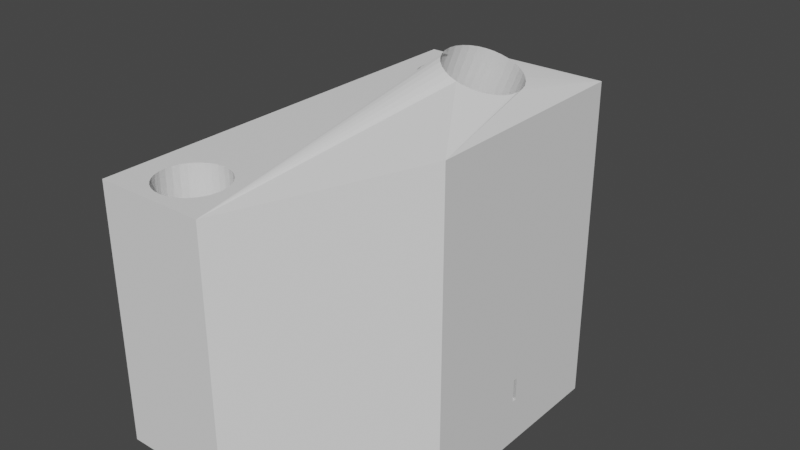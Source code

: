 # Source: VTX_Backstop_V4.blend  (saved by Blender 2.81.16; exported with 4.5.12 LTS)
import bpy
from mathutils import Matrix  # noqa: F401  (used for matrix-valued properties, if any)

bpy.ops.wm.read_factory_settings(use_empty=True)
scene = bpy.context.scene
scene.name = 'Scene'

# ---- collections
col_collection = bpy.data.collections.new('Collection'); scene.collection.children.link(col_collection)

# ---- world
world_world = bpy.data.worlds.new('World'); scene.world = world_world
world_world.use_nodes = True; world_world.node_tree.nodes.clear()
_N = world_world.node_tree.nodes; _L = world_world.node_tree.links
n0 = _N.new('ShaderNodeOutputWorld'); n0.name = 'World Output'; n0.location = (300, 300)
n1 = _N.new('ShaderNodeBackground'); n1.name = 'Background'; n1.location = (10, 300)
n1.inputs[0].default_value = (0.05088, 0.05088, 0.05088, 1.0)
_L.new(n1.outputs[0], n0.inputs[0])
n0.is_active_output = True
world_world.color = (0.05088, 0.05088, 0.05088)
world_world.use_sun_shadow = False
world_world.sun_shadow_jitter_overblur = 0.0

# ---- meshes
me_plane = bpy.data.meshes.new('Plane')
me_plane.from_pydata([(-1.0, -1.0, 0.0), (1.0, -1.0, 0.0), (-1.0, 1.0, 0.0), (1.0, 1.0, 0.0), (-1.0, 1.0, 2.3), (-1.0, -1.0, 2.3), (1.0, -1.0, 2.3), (1.0, 1.0, 2.3), (3.66, -0.5, 0.0), (3.66, 0.5, 0.0), (3.66, -0.5, 2.779), (3.66, 0.5, 2.779), (-1.0, -0.5263, 2.0), (-1.0, -0.5263, 0.1), (-1.0, 0.5263, 0.1), (-1.0, 0.5263, 2.0), (3.66, -0.01, 0.6), (3.66, -0.01, 0.4), (3.66, 0.01, 0.4), (3.66, 0.01, 0.6), (2.439, 0.1683, 2.531), (2.558, 0.167, 2.517), (2.676, 0.1592, 2.504), (2.786, 0.1449, 2.492), (2.885, 0.1245, 2.481), (2.967, 0.09889, 2.471), (3.029, 0.06893, 2.465), (3.067, 0.03594, 2.46), (3.081, 0.00136, 2.459), (3.067, -0.03325, 2.46), (3.029, -0.06632, 2.465), (2.967, -0.09641, 2.471), (2.885, -0.1222, 2.481), (2.786, -0.1428, 2.492), (2.676, -0.1573, 2.504), (2.558, -0.1654, 2.517), (2.439, -0.1669, 2.531), (2.322, -0.1621, 2.544), (2.212, -0.1512, 2.556), (2.112, -0.1349, 2.568), (2.027, -0.1138, 2.577), (1.957, -0.08884, 2.585), (1.907, -0.06089, 2.591), (1.875, -0.03092, 2.594), (1.865, 7.627e-05, 2.595), (1.875, 0.0311, 2.594), (1.907, 0.06113, 2.591), (1.957, 0.08919, 2.585), (2.027, 0.1143, 2.577), (2.112, 0.1355, 2.568), (2.212, 0.1521, 2.556), (2.322, 0.1632, 2.544), (2.85, 0.1604, 3.036), (2.965, 0.1573, 3.017), (3.076, 0.1479, 2.998), (3.178, 0.1328, 2.981), (3.267, 0.1125, 2.967), (3.34, 0.08777, 2.954), (3.394, 0.05956, 2.945), (3.428, 0.02896, 2.94), (3.439, -0.002865, 2.938), (3.428, -0.0347, 2.94), (3.394, -0.06532, 2.945), (3.34, -0.09357, 2.954), (3.267, -0.1184, 2.967), (3.177, -0.1387, 2.981), (3.076, -0.1539, 2.998), (2.965, -0.1633, 3.017), (2.85, -0.1666, 3.036), (2.735, -0.1635, 3.055), (2.624, -0.1543, 3.074), (2.522, -0.1393, 3.091), (2.432, -0.119, 3.106), (2.358, -0.09423, 3.118), (2.304, -0.06594, 3.127), (2.27, -0.03522, 3.133), (2.259, -0.003261, 3.135), (2.27, 0.02871, 3.133), (2.304, 0.05945, 3.127), (2.358, 0.08778, 3.118), (2.432, 0.1126, 3.106), (2.522, 0.1329, 3.091), (2.624, 0.148, 3.074), (2.735, 0.1573, 3.055), (-0.5595, -0.8454, 2.3), (-0.5595, -0.8454, 0.0), (0.5595, -0.8454, 2.3), (0.5595, -0.8454, 0.0), (4.768e-07, -0.6316, 2.3), (0.1171, -0.6346, 2.3), (0.2296, -0.6436, 2.3), (0.3333, -0.6582, 2.3), (0.4243, -0.6778, 2.3), (0.4989, -0.7018, 2.3), (0.5543, -0.729, 2.3), (0.5885, -0.7587, 2.3), (0.6, -0.7895, 2.3), (0.5885, -0.8203, 2.3), (-0.5885, -0.8203, 2.3), (-0.6, -0.7895, 2.3), (-0.5885, -0.7587, 2.3), (-0.5543, -0.729, 2.3), (-0.4989, -0.7018, 2.3), (-0.4243, -0.6778, 2.3), (-0.3333, -0.6582, 2.3), (-0.2296, -0.6436, 2.3), (-0.1171, -0.6346, 2.3), (4.768e-07, -0.6316, 0.0), (0.1171, -0.6346, 0.0), (0.2296, -0.6436, 0.0), (0.3333, -0.6582, 0.0), (0.4243, -0.6778, 0.0), (0.4989, -0.7018, 0.0), (0.5543, -0.729, 0.0), (0.5885, -0.7587, 0.0), (0.6, -0.7895, 0.0), (0.5885, -0.8203, 0.0), (-0.5885, -0.8203, 0.0), (-0.6, -0.7895, 0.0), (-0.5885, -0.7587, 0.0), (-0.5543, -0.729, 0.0), (-0.4989, -0.7018, 0.0), (-0.4243, -0.6778, 0.0), (-0.3333, -0.6582, 0.0), (-0.2296, -0.6436, 0.0), (-0.1171, -0.6346, 0.0), (0.5543, -0.8499, 2.3), (0.4989, -0.8772, 2.3), (0.4243, -0.9011, 2.3), (0.3333, -0.9208, 2.3), (0.2296, -0.9353, 2.3), (0.1171, -0.9443, 2.3), (4.172e-07, -0.9474, 2.3), (-0.1171, -0.9443, 2.3), (-0.2296, -0.9353, 2.3), (-0.3333, -0.9208, 2.3), (-0.4243, -0.9011, 2.3), (-0.4989, -0.8772, 2.3), (-0.5543, -0.8499, 2.3), (0.5543, -0.8499, 0.0), (0.4989, -0.8772, 0.0), (0.4243, -0.9011, 0.0), (0.3333, -0.9208, 0.0), (0.2296, -0.9353, 0.0), (0.1171, -0.9443, 0.0), (4.768e-07, -0.9474, 0.0), (-0.1171, -0.9443, 0.0), (-0.2296, -0.9353, 0.0), (-0.3333, -0.9208, 0.0), (-0.4243, -0.9011, 0.0), (-0.4989, -0.8772, 0.0), (-0.5543, -0.8499, 0.0), (-0.5595, 0.8454, 2.3), (0.5595, 0.8454, 0.0), (0.5595, 0.8454, 2.3), (-0.5595, 0.8454, 0.0), (0.5885, 0.8203, 2.3), (0.6, 0.7895, 2.3), (0.5885, 0.7587, 2.3), (0.5543, 0.7291, 2.3), (0.4989, 0.7018, 2.3), (0.4243, 0.6778, 2.3), (0.3333, 0.6582, 2.3), (0.2296, 0.6436, 2.3), (0.1171, 0.6346, 2.3), (2.445e-07, 0.6316, 2.3), (-0.1171, 0.6346, 2.3), (-0.2296, 0.6436, 2.3), (-0.3333, 0.6582, 2.3), (-0.4243, 0.6778, 2.3), (-0.4989, 0.7018, 2.3), (-0.5543, 0.7291, 2.3), (-0.5885, 0.7587, 2.3), (-0.6, 0.7895, 2.3), (-0.5885, 0.8203, 2.3), (2.98e-07, 0.9474, 2.3), (0.1171, 0.9443, 2.3), (0.2296, 0.9353, 2.3), (0.3333, 0.9208, 2.3), (0.4243, 0.9011, 2.3), (0.4989, 0.8772, 2.3), (0.5543, 0.8499, 2.3), (-0.5543, 0.8499, 2.3), (-0.4989, 0.8772, 2.3), (-0.4243, 0.9011, 2.3), (-0.3333, 0.9208, 2.3), (-0.2296, 0.9353, 2.3), (-0.1171, 0.9443, 2.3), (0.5885, 0.8203, 0.0), (0.6, 0.7895, 0.0), (0.5885, 0.7587, 0.0), (0.5543, 0.7291, 0.0), (0.4989, 0.7018, 0.0), (0.4243, 0.6778, 0.0), (0.3333, 0.6582, 0.0), (0.2296, 0.6436, 0.0), (0.1171, 0.6346, 0.0), (2.352e-07, 0.6316, 0.0), (-0.1171, 0.6346, 0.0), (-0.2296, 0.6436, 0.0), (-0.3333, 0.6582, 0.0), (-0.4243, 0.6778, 0.0), (-0.4989, 0.7018, 0.0), (-0.5543, 0.7291, 0.0), (-0.5885, 0.7587, 0.0), (-0.6, 0.7895, 0.0), (-0.5885, 0.8203, 0.0), (2.384e-07, 0.9474, 0.0), (0.1171, 0.9443, 0.0), (0.2296, 0.9353, 0.0), (0.3333, 0.9208, 0.0), (0.4243, 0.9011, 0.0), (0.4989, 0.8772, 0.0), (0.5543, 0.8499, 0.0), (-0.5543, 0.8499, 0.0), (-0.4989, 0.8772, 0.0), (-0.4243, 0.9011, 0.0), (-0.3333, 0.9208, 0.0), (-0.2296, 0.9353, 0.0), (-0.1171, 0.9443, 0.0)], [], [(0, 85, 151, 150, 149, 148, 147, 146, 145, 144, 143, 142, 141, 140, 139, 87, 1), (2, 3, 153, 213, 212, 211, 210, 209, 208, 207, 219, 218, 217, 216, 215, 214, 155), (5, 6, 86, 126, 127, 128, 129, 130, 131, 132, 133, 134, 135, 136, 137, 138, 84), (4, 152, 182, 183, 184, 185, 186, 187, 175, 176, 177, 178, 179, 180, 181, 154, 7), (189, 190, 158, 157), (188, 189, 157, 156), (107, 108, 89, 88), (125, 107, 88, 106), (124, 125, 106, 105), (123, 124, 105, 104), (122, 123, 104, 103), (121, 122, 103, 102), (120, 121, 102, 101), (119, 120, 101, 100), (118, 119, 100, 99), (117, 118, 99, 98), (85, 117, 98, 84), (151, 85, 84, 138), (150, 151, 138, 137), (149, 150, 137, 136), (2, 14, 15, 12, 5, 4), (148, 149, 136, 135), (0, 1, 6, 5), (147, 148, 135, 134), (6, 1, 8, 10), (146, 147, 134, 133), (3, 2, 4, 7), (145, 146, 133, 132), (144, 145, 132, 131), (143, 144, 131, 130), (142, 143, 130, 129), (141, 142, 129, 128), (140, 141, 128, 127), (139, 140, 127, 126), (87, 139, 126, 86), (116, 87, 86, 97), (115, 116, 97, 96), (114, 115, 96, 95), (113, 114, 95, 94), (112, 113, 94, 93), (8, 17, 16, 19, 11, 10), (7, 52, 53, 54, 55, 56, 57, 58, 59, 60, 61, 62, 63, 64, 65, 66, 67, 68, 6, 10, 11), (1, 3, 9, 8), (3, 7, 11, 9), (5, 12, 13, 14, 2, 0), (11, 19, 18, 17, 8, 9), (17, 18, 14, 13), (18, 19, 15, 14), (19, 16, 12, 36, 35, 34, 33, 32, 31, 30, 29, 28, 27, 26, 25, 24, 23, 22, 21, 20, 15), (16, 17, 13, 12), (15, 20, 51, 50, 49, 48, 47, 46, 45, 44, 43, 42, 41, 40, 39, 38, 37, 36, 12), (52, 83, 51, 20), (6, 68, 69, 70, 71, 72, 73, 74, 75, 76, 77, 78, 79, 80, 81, 82, 83, 52, 7), (83, 82, 50, 51), (82, 81, 49, 50), (81, 80, 48, 49), (80, 79, 47, 48), (79, 78, 46, 47), (78, 77, 45, 46), (77, 76, 44, 45), (76, 75, 43, 44), (75, 74, 42, 43), (74, 73, 41, 42), (73, 72, 40, 41), (72, 71, 39, 40), (71, 70, 38, 39), (70, 69, 37, 38), (69, 68, 36, 37), (68, 67, 35, 36), (67, 66, 34, 35), (66, 65, 33, 34), (65, 64, 32, 33), (64, 63, 31, 32), (63, 62, 30, 31), (62, 61, 29, 30), (61, 60, 28, 29), (60, 59, 27, 28), (59, 58, 26, 27), (58, 57, 25, 26), (57, 56, 24, 25), (56, 55, 23, 24), (55, 54, 22, 23), (54, 53, 21, 22), (53, 52, 20, 21), (84, 98, 99, 100, 101, 102, 103, 104, 105, 106, 88, 89, 90, 91, 92, 93, 94, 95, 96, 97, 86, 6, 7, 154, 156, 157, 158, 159, 160, 161, 162, 163, 164, 165, 166, 167, 168, 169, 170, 171, 172, 173, 174, 152, 4, 5), (87, 116, 115, 114, 113, 112, 111, 110, 109, 108, 107, 125, 124, 123, 122, 121, 120, 119, 118, 117, 85, 0, 2, 155, 206, 205, 204, 203, 202, 201, 200, 199, 198, 197, 196, 195, 194, 193, 192, 191, 190, 189, 188, 153, 3, 1), (111, 112, 93, 92), (110, 111, 92, 91), (109, 110, 91, 90), (108, 109, 90, 89), (190, 191, 159, 158), (191, 192, 160, 159), (192, 193, 161, 160), (193, 194, 162, 161), (194, 195, 163, 162), (195, 196, 164, 163), (196, 197, 165, 164), (197, 198, 166, 165), (198, 199, 167, 166), (199, 200, 168, 167), (200, 201, 169, 168), (201, 202, 170, 169), (202, 203, 171, 170), (203, 204, 172, 171), (204, 205, 173, 172), (205, 206, 174, 173), (206, 155, 152, 174), (155, 214, 182, 152), (214, 215, 183, 182), (215, 216, 184, 183), (216, 217, 185, 184), (217, 218, 186, 185), (218, 219, 187, 186), (219, 207, 175, 187), (207, 208, 176, 175), (208, 209, 177, 176), (209, 210, 178, 177), (210, 211, 179, 178), (211, 212, 180, 179), (212, 213, 181, 180), (213, 153, 154, 181), (153, 188, 156, 154)])
_uv = me_plane.uv_layers.new(name='UVMap')
_uv.uv.foreach_set('vector', [0.0, 0.0, 0.2203, 0.07728, 0.2228, 0.07505, 0.2506, 0.0614, 0.2879, 0.04944, 0.3333, 0.03962, 0.3852, 0.03233, 0.4415, 0.02783, 0.5, 0.02632, 0.5585, 0.02783, 0.6148, 0.03233, 0.6667, 0.03962, 0.7121, 0.04944, 0.7494, 0.0614, 0.7772, 0.07505, 0.7797, 0.07728, 1.0, 0.0, 0.0, 1.0, 1.0, 1.0, 0.7797, 0.9227, 0.7772, 0.9249, 0.7494, 0.9386, 0.7121, 0.9506, 0.6667, 0.9604, 0.6148, 0.9677, 0.5585, 0.9722, 0.5, 0.9737, 0.4415, 0.9722, 0.3852, 0.9677, 0.3333, 0.9604, 0.2879, 0.9506, 0.2506, 0.9386, 0.2228, 0.9249, 0.2203, 0.9227, 0.0, 0.0, 1.0, 0.0, 0.7797, 0.07728, 0.7772, 0.07505, 0.7494, 0.0614, 0.7121, 0.04944, 0.6667, 0.03962, 0.6148, 0.03233, 0.5585, 0.02783, 0.5, 0.02632, 0.4415, 0.02783, 0.3852, 0.03233, 0.3333, 0.03962, 0.2879, 0.04944, 0.2506, 0.0614, 0.2228, 0.07505, 0.2203, 0.07728, 0.0, 1.0, 0.2203, 0.9227, 0.2228, 0.9249, 0.2506, 0.9386, 0.2879, 0.9506, 0.3333, 0.9604, 0.3852, 0.9677, 0.4415, 0.9722, 0.5, 0.9737, 0.5585, 0.9722, 0.6148, 0.9677, 0.6667, 0.9604, 0.7121, 0.9506, 0.7494, 0.9386, 0.7772, 0.9249, 0.7797, 0.9227, 1.0, 1.0, 0.8, 0.8947, 0.7942, 0.8793, 0.7942, 0.8793, 0.8, 0.8947, 0.7942, 0.9101, 0.8, 0.8947, 0.8, 0.8947, 0.7942, 0.9101, 0.5, 0.1842, 0.5585, 0.1827, 0.5585, 0.1827, 0.5, 0.1842, 0.4415, 0.1827, 0.5, 0.1842, 0.5, 0.1842, 0.4415, 0.1827, 0.3852, 0.1782, 0.4415, 0.1827, 0.4415, 0.1827, 0.3852, 0.1782, 0.3333, 0.1709, 0.3852, 0.1782, 0.3852, 0.1782, 0.3333, 0.1709, 0.2879, 0.1611, 0.3333, 0.1709, 0.3333, 0.1709, 0.2879, 0.1611, 0.2506, 0.1491, 0.2879, 0.1611, 0.2879, 0.1611, 0.2506, 0.1491, 0.2228, 0.1355, 0.2506, 0.1491, 0.2506, 0.1491, 0.2228, 0.1355, 0.2058, 0.1207, 0.2228, 0.1355, 0.2228, 0.1355, 0.2058, 0.1207, 0.2, 0.1053, 0.2058, 0.1207, 0.2058, 0.1207, 0.2, 0.1053, 0.2058, 0.08986, 0.2, 0.1053, 0.2, 0.1053, 0.2058, 0.08986, 0.2203, 0.07728, 0.2058, 0.08986, 0.2058, 0.08986, 0.2203, 0.07728, 0.2228, 0.07505, 0.2203, 0.07728, 0.2203, 0.07728, 0.2228, 0.07505, 0.2506, 0.0614, 0.2228, 0.07505, 0.2228, 0.07505, 0.2506, 0.0614, 0.2879, 0.04944, 0.2506, 0.0614, 0.2506, 0.0614, 0.2879, 0.04944, 0.0, 1.0, 0.0, 0.7632, 0.0, 0.7632, 0.0, 0.2368, 0.0, 0.0, 0.0, 1.0, 0.3333, 0.03962, 0.2879, 0.04944, 0.2879, 0.04944, 0.3333, 0.03962, 0.0, 0.0, 1.0, 0.0, 1.0, 0.0, 0.0, 0.0, 0.3852, 0.03233, 0.3333, 0.03962, 0.3333, 0.03962, 0.3852, 0.03233, 1.0, 0.0, 1.0, 0.0, 1.0, 0.0, 1.0, 0.0, 0.4415, 0.02783, 0.3852, 0.03233, 0.3852, 0.03233, 0.4415, 0.02783, 1.0, 1.0, 0.0, 1.0, 0.0, 1.0, 1.0, 1.0, 0.5, 0.02632, 0.4415, 0.02783, 0.4415, 0.02783, 0.5, 0.02632, 0.5585, 0.02783, 0.5, 0.02632, 0.5, 0.02632, 0.5585, 0.02783, 0.6148, 0.03233, 0.5585, 0.02783, 0.5585, 0.02783, 0.6148, 0.03233, 0.6667, 0.03962, 0.6148, 0.03233, 0.6148, 0.03233, 0.6667, 0.03962, 0.7121, 0.04944, 0.6667, 0.03962, 0.6667, 0.03962, 0.7121, 0.04944, 0.7494, 0.0614, 0.7121, 0.04944, 0.7121, 0.04944, 0.7494, 0.0614, 0.7772, 0.07505, 0.7494, 0.0614, 0.7494, 0.0614, 0.7772, 0.07505, 0.7797, 0.07728, 0.7772, 0.07505, 0.7772, 0.07505, 0.7797, 0.07728, 0.7942, 0.08986, 0.7797, 0.07728, 0.7797, 0.07728, 0.7942, 0.08986, 0.8, 0.1053, 0.7942, 0.08986, 0.7942, 0.08986, 0.8, 0.1053, 0.7942, 0.1207, 0.8, 0.1053, 0.8, 0.1053, 0.7942, 0.1207, 0.7772, 0.1355, 0.7942, 0.1207, 0.7942, 0.1207, 0.7772, 0.1355, 0.7494, 0.1491, 0.7772, 0.1355, 0.7772, 0.1355, 0.7494, 0.1491, 1.0, 0.0, 1.0, 0.4737, 1.0, 0.4737, 1.0, 0.5263, 1.0, 1.0, 1.0, 0.0, 1.0, 1.0, 1.0, 0.5802, 1.0, 0.5786, 1.0, 0.574, 1.0, 0.5664, 1.0, 0.5563, 1.0, 0.5439, 1.0, 0.5298, 1.0, 0.5145, 1.0, 0.4986, 1.0, 0.4827, 1.0, 0.4673, 1.0, 0.4532, 1.0, 0.4408, 1.0, 0.4306, 1.0, 0.423, 1.0, 0.4183, 1.0, 0.4167, 1.0, 0.0, 1.0, 0.0, 1.0, 1.0, 1.0, 0.0, 1.0, 1.0, 1.0, 1.0, 1.0, 0.0, 1.0, 1.0, 1.0, 1.0, 1.0, 1.0, 1.0, 1.0, 0.0, 0.0, 0.0, 0.2368, 0.0, 0.2368, 0.0, 0.7632, 0.0, 1.0, 0.0, 0.0, 1.0, 1.0, 1.0, 0.5263, 1.0, 0.5263, 1.0, 0.4737, 1.0, 0.0, 1.0, 1.0, 1.0, 0.4737, 1.0, 0.5263, 0.0, 0.7632, 0.0, 0.2368, 1.0, 0.5263, 1.0, 0.5263, 0.0, 0.7632, 0.0, 0.7632, 1.0, 0.5263, 1.0, 0.4737, 0.0, 0.2368, 0.6255, 0.4165, 0.6404, 0.4173, 0.6551, 0.4213, 0.6689, 0.4286, 0.6812, 0.4389, 0.6915, 0.4518, 0.6992, 0.4668, 0.704, 0.4834, 0.7057, 0.5007, 0.704, 0.518, 0.6992, 0.5345, 0.6915, 0.5494, 0.6812, 0.5623, 0.6689, 0.5724, 0.6551, 0.5796, 0.6404, 0.5835, 0.6255, 0.5841, 0.0, 0.7632, 1.0, 0.4737, 1.0, 0.4737, 0.0, 0.2368, 0.0, 0.2368, 0.0, 0.7632, 0.6255, 0.5841, 0.6109, 0.5816, 0.5971, 0.576, 0.5847, 0.5678, 0.5739, 0.5571, 0.5653, 0.5446, 0.5589, 0.5306, 0.555, 0.5155, 0.5537, 0.5, 0.555, 0.4845, 0.5589, 0.4695, 0.5653, 0.4556, 0.5739, 0.4431, 0.5847, 0.4326, 0.5971, 0.4244, 0.6109, 0.419, 0.6255, 0.4165, 0.0, 0.2368, 1.0, 0.5802, 1.0, 0.5787, 0.6109, 0.5816, 0.6255, 0.5841, 1.0, 0.0, 1.0, 0.4167, 1.0, 0.4182, 1.0, 0.4228, 1.0, 0.4304, 1.0, 0.4405, 1.0, 0.4529, 1.0, 0.467, 1.0, 0.4824, 1.0, 0.4984, 1.0, 0.5144, 1.0, 0.5297, 1.0, 0.5439, 1.0, 0.5563, 1.0, 0.5665, 1.0, 0.574, 1.0, 0.5787, 1.0, 0.5802, 1.0, 1.0, 1.0, 0.5787, 1.0, 0.574, 0.5971, 0.576, 0.6109, 0.5816, 1.0, 0.574, 1.0, 0.5665, 0.5847, 0.5678, 0.5971, 0.576, 1.0, 0.5665, 1.0, 0.5563, 0.5739, 0.5571, 0.5847, 0.5678, 1.0, 0.5563, 1.0, 0.5439, 0.5653, 0.5446, 0.5739, 0.5571, 1.0, 0.5439, 1.0, 0.5297, 0.5589, 0.5306, 0.5653, 0.5446, 1.0, 0.5297, 1.0, 0.5144, 0.555, 0.5155, 0.5589, 0.5306, 1.0, 0.5144, 1.0, 0.4984, 0.5537, 0.5, 0.555, 0.5155, 1.0, 0.4984, 1.0, 0.4824, 0.555, 0.4845, 0.5537, 0.5, 1.0, 0.4824, 1.0, 0.467, 0.5589, 0.4695, 0.555, 0.4845, 1.0, 0.467, 1.0, 0.4529, 0.5653, 0.4556, 0.5589, 0.4695, 1.0, 0.4529, 1.0, 0.4405, 0.5739, 0.4431, 0.5653, 0.4556, 1.0, 0.4405, 1.0, 0.4304, 0.5847, 0.4326, 0.5739, 0.4431, 1.0, 0.4304, 1.0, 0.4228, 0.5971, 0.4244, 0.5847, 0.4326, 1.0, 0.4228, 1.0, 0.4182, 0.6109, 0.419, 0.5971, 0.4244, 1.0, 0.4182, 1.0, 0.4167, 0.6255, 0.4165, 0.6109, 0.419, 1.0, 0.4167, 1.0, 0.4183, 0.6404, 0.4173, 0.6255, 0.4165, 1.0, 0.4183, 1.0, 0.423, 0.6551, 0.4213, 0.6404, 0.4173, 1.0, 0.423, 1.0, 0.4306, 0.6689, 0.4286, 0.6551, 0.4213, 1.0, 0.4306, 1.0, 0.4408, 0.6812, 0.4389, 0.6689, 0.4286, 1.0, 0.4408, 1.0, 0.4532, 0.6915, 0.4518, 0.6812, 0.4389, 1.0, 0.4532, 1.0, 0.4673, 0.6992, 0.4668, 0.6915, 0.4518, 1.0, 0.4673, 1.0, 0.4827, 0.704, 0.4834, 0.6992, 0.4668, 1.0, 0.4827, 1.0, 0.4986, 0.7057, 0.5007, 0.704, 0.4834, 1.0, 0.4986, 1.0, 0.5145, 0.704, 0.518, 0.7057, 0.5007, 1.0, 0.5145, 1.0, 0.5298, 0.6992, 0.5345, 0.704, 0.518, 1.0, 0.5298, 1.0, 0.5439, 0.6915, 0.5494, 0.6992, 0.5345, 1.0, 0.5439, 1.0, 0.5563, 0.6812, 0.5623, 0.6915, 0.5494, 1.0, 0.5563, 1.0, 0.5664, 0.6689, 0.5724, 0.6812, 0.5623, 1.0, 0.5664, 1.0, 0.574, 0.6551, 0.5796, 0.6689, 0.5724, 1.0, 0.574, 1.0, 0.5786, 0.6404, 0.5835, 0.6551, 0.5796, 1.0, 0.5786, 1.0, 0.5802, 0.6255, 0.5841, 0.6404, 0.5835, 0.2203, 0.07728, 0.2058, 0.08986, 0.2, 0.1053, 0.2058, 0.1207, 0.2228, 0.1355, 0.2506, 0.1491, 0.2879, 0.1611, 0.3333, 0.1709, 0.3852, 0.1782, 0.4415, 0.1827, 0.5, 0.1842, 0.5585, 0.1827, 0.6148, 0.1782, 0.6667, 0.1709, 0.7121, 0.1611, 0.7494, 0.1491, 0.7772, 0.1355, 0.7942, 0.1207, 0.8, 0.1053, 0.7942, 0.08986, 0.7797, 0.07728, 1.0, 0.0, 1.0, 1.0, 0.7797, 0.9227, 0.7942, 0.9101, 0.8, 0.8947, 0.7942, 0.8793, 0.7772, 0.8645, 0.7494, 0.8509, 0.7121, 0.8389, 0.6667, 0.8291, 0.6148, 0.8218, 0.5585, 0.8173, 0.5, 0.8158, 0.4415, 0.8173, 0.3852, 0.8218, 0.3333, 0.8291, 0.2879, 0.8389, 0.2506, 0.8509, 0.2228, 0.8645, 0.2058, 0.8793, 0.2, 0.8947, 0.2058, 0.9101, 0.2203, 0.9227, 0.0, 1.0, 0.0, 0.0, 0.7797, 0.07728, 0.7942, 0.08986, 0.8, 0.1053, 0.7942, 0.1207, 0.7772, 0.1355, 0.7494, 0.1491, 0.7121, 0.1611, 0.6667, 0.1709, 0.6148, 0.1782, 0.5585, 0.1827, 0.5, 0.1842, 0.4415, 0.1827, 0.3852, 0.1782, 0.3333, 0.1709, 0.2879, 0.1611, 0.2506, 0.1491, 0.2228, 0.1355, 0.2058, 0.1207, 0.2, 0.1053, 0.2058, 0.08986, 0.2203, 0.07728, 0.0, 0.0, 0.0, 1.0, 0.2203, 0.9227, 0.2058, 0.9101, 0.2, 0.8947, 0.2058, 0.8793, 0.2228, 0.8645, 0.2506, 0.8509, 0.2879, 0.8389, 0.3333, 0.8291, 0.3852, 0.8218, 0.4415, 0.8173, 0.5, 0.8158, 0.5585, 0.8173, 0.6148, 0.8218, 0.6667, 0.8291, 0.7121, 0.8389, 0.7494, 0.8509, 0.7772, 0.8645, 0.7942, 0.8793, 0.8, 0.8947, 0.7942, 0.9101, 0.7797, 0.9227, 1.0, 1.0, 1.0, 0.0, 0.7121, 0.1611, 0.7494, 0.1491, 0.7494, 0.1491, 0.7121, 0.1611, 0.6667, 0.1709, 0.7121, 0.1611, 0.7121, 0.1611, 0.6667, 0.1709, 0.6148, 0.1782, 0.6667, 0.1709, 0.6667, 0.1709, 0.6148, 0.1782, 0.5585, 0.1827, 0.6148, 0.1782, 0.6148, 0.1782, 0.5585, 0.1827, 0.7942, 0.8793, 0.7772, 0.8645, 0.7772, 0.8645, 0.7942, 0.8793, 0.7772, 0.8645, 0.7494, 0.8509, 0.7494, 0.8509, 0.7772, 0.8645, 0.7494, 0.8509, 0.7121, 0.8389, 0.7121, 0.8389, 0.7494, 0.8509, 0.7121, 0.8389, 0.6667, 0.8291, 0.6667, 0.8291, 0.7121, 0.8389, 0.6667, 0.8291, 0.6148, 0.8218, 0.6148, 0.8218, 0.6667, 0.8291, 0.6148, 0.8218, 0.5585, 0.8173, 0.5585, 0.8173, 0.6148, 0.8218, 0.5585, 0.8173, 0.5, 0.8158, 0.5, 0.8158, 0.5585, 0.8173, 0.5, 0.8158, 0.4415, 0.8173, 0.4415, 0.8173, 0.5, 0.8158, 0.4415, 0.8173, 0.3852, 0.8218, 0.3852, 0.8218, 0.4415, 0.8173, 0.3852, 0.8218, 0.3333, 0.8291, 0.3333, 0.8291, 0.3852, 0.8218, 0.3333, 0.8291, 0.2879, 0.8389, 0.2879, 0.8389, 0.3333, 0.8291, 0.2879, 0.8389, 0.2506, 0.8509, 0.2506, 0.8509, 0.2879, 0.8389, 0.2506, 0.8509, 0.2228, 0.8645, 0.2228, 0.8645, 0.2506, 0.8509, 0.2228, 0.8645, 0.2058, 0.8793, 0.2058, 0.8793, 0.2228, 0.8645, 0.2058, 0.8793, 0.2, 0.8947, 0.2, 0.8947, 0.2058, 0.8793, 0.2, 0.8947, 0.2058, 0.9101, 0.2058, 0.9101, 0.2, 0.8947, 0.2058, 0.9101, 0.2203, 0.9227, 0.2203, 0.9227, 0.2058, 0.9101, 0.2203, 0.9227, 0.2228, 0.9249, 0.2228, 0.9249, 0.2203, 0.9227, 0.2228, 0.9249, 0.2506, 0.9386, 0.2506, 0.9386, 0.2228, 0.9249, 0.2506, 0.9386, 0.2879, 0.9506, 0.2879, 0.9506, 0.2506, 0.9386, 0.2879, 0.9506, 0.3333, 0.9604, 0.3333, 0.9604, 0.2879, 0.9506, 0.3333, 0.9604, 0.3852, 0.9677, 0.3852, 0.9677, 0.3333, 0.9604, 0.3852, 0.9677, 0.4415, 0.9722, 0.4415, 0.9722, 0.3852, 0.9677, 0.4415, 0.9722, 0.5, 0.9737, 0.5, 0.9737, 0.4415, 0.9722, 0.5, 0.9737, 0.5585, 0.9722, 0.5585, 0.9722, 0.5, 0.9737, 0.5585, 0.9722, 0.6148, 0.9677, 0.6148, 0.9677, 0.5585, 0.9722, 0.6148, 0.9677, 0.6667, 0.9604, 0.6667, 0.9604, 0.6148, 0.9677, 0.6667, 0.9604, 0.7121, 0.9506, 0.7121, 0.9506, 0.6667, 0.9604, 0.7121, 0.9506, 0.7494, 0.9386, 0.7494, 0.9386, 0.7121, 0.9506, 0.7494, 0.9386, 0.7772, 0.9249, 0.7772, 0.9249, 0.7494, 0.9386, 0.7772, 0.9249, 0.7797, 0.9227, 0.7797, 0.9227, 0.7772, 0.9249, 0.7797, 0.9227, 0.7942, 0.9101, 0.7942, 0.9101, 0.7797, 0.9227])
me_plane.use_remesh_fix_poles = True
me_plane.use_remesh_preserve_attributes = False
me_plane.use_mirror_vertex_groups = False
me_plane.update()

# ---- objects
ob_plane = bpy.data.objects.new('Plane', me_plane)

# ---- transforms, parenting, visibility, modifiers, constraints
ob_plane.location = (0.0, 0.0, 0.0)
ob_plane.scale = (0.5, 1.9, 1.0)
ob_plane.lineart.crease_threshold = 0.0

# ---- collection membership
col_collection.objects.link(ob_plane)

# ---- scene / render settings (as saved in the file)
scene.frame_start = 1; scene.frame_end = 250; scene.frame_set(1)
scene.render.engine = 'BLENDER_EEVEE_NEXT'
scene.cycles.use_denoising = False
scene.cycles.samples = 128
scene.cycles.sampling_pattern = 'TABULATED_SOBOL'
scene.cycles.use_adaptive_sampling = False
scene.cycles.use_light_tree = False
scene.view_settings.view_transform = 'Filmic'
scene.unit_settings.scale_length = 0.01
bpy.context.view_layer.update()

# ---- added for rendering (the .blend has no active camera and no usable light): camera, sun
cam_auto = bpy.data.cameras.new('AutoCamera')
cam_auto.lens = 50.0
cam_auto.sensor_width = 36.0
cam_auto.clip_end = 1000.0
ob_auto_camera = bpy.data.objects.new('AutoCamera', cam_auto)
scene.collection.objects.link(ob_auto_camera)
ob_auto_camera.location = (5.70687, -6.05021, 5.60078)
ob_auto_camera.rotation_euler = (1.09748, -7.21219e-08, 0.694738)
scene.camera = ob_auto_camera
light_auto_sun = bpy.data.lights.new('AutoSun', 'SUN')
light_auto_sun.energy = 3.0
light_auto_sun.angle = 0.0523599
ob_auto_sun = bpy.data.objects.new('AutoSun', light_auto_sun)
scene.collection.objects.link(ob_auto_sun)
ob_auto_sun.rotation_euler = (0.872665, 0.174533, 0.523599)
bpy.context.view_layer.update()

